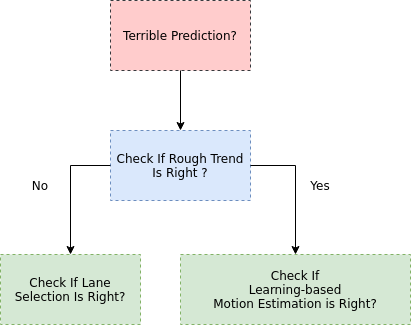

The diagram above was exported from draw.io. Its source (the exported page's mxGraphModel, read from the mxfile embedded in the PNG):
<mxGraphModel dx="995" dy="807" grid="1" gridSize="10" guides="1" tooltips="1" connect="1" arrows="1" fold="1" page="1" pageScale="1" pageWidth="850" pageHeight="1100" math="0" shadow="0">
  <root>
    <mxCell id="0" />
    <mxCell id="1" parent="0" />
    <mxCell id="lFOPncvKAXMQNZ3j9Aes-1" value="Terrible Prediction?" style="rounded=0;whiteSpace=wrap;html=1;fillColor=#ffcccc;strokeColor=#36393d;dashed=1;" vertex="1" parent="1">
      <mxGeometry x="330" y="160" width="140" height="70" as="geometry" />
    </mxCell>
    <mxCell id="lFOPncvKAXMQNZ3j9Aes-2" value="Check If Rough Trend Is Right ? " style="rounded=0;whiteSpace=wrap;html=1;fillColor=#dae8fc;strokeColor=#6c8ebf;dashed=1;" vertex="1" parent="1">
      <mxGeometry x="330" y="290" width="140" height="70" as="geometry" />
    </mxCell>
    <mxCell id="lFOPncvKAXMQNZ3j9Aes-3" value="Check If Lane Selection Is Right? " style="rounded=0;whiteSpace=wrap;html=1;fillColor=#d5e8d4;strokeColor=#82b366;dashed=1;" vertex="1" parent="1">
      <mxGeometry x="220" y="414" width="140" height="70" as="geometry" />
    </mxCell>
    <mxCell id="lFOPncvKAXMQNZ3j9Aes-5" value="&lt;div&gt;Check If &lt;br&gt;&lt;/div&gt;&lt;div&gt;Learning-based&lt;/div&gt;&lt;div&gt;Motion Estimation is Right?&lt;br&gt;&lt;/div&gt;" style="rounded=0;whiteSpace=wrap;html=1;fillColor=#d5e8d4;strokeColor=#82b366;dashed=1;" vertex="1" parent="1">
      <mxGeometry x="400" y="414" width="230" height="70" as="geometry" />
    </mxCell>
    <mxCell id="lFOPncvKAXMQNZ3j9Aes-6" value="" style="endArrow=classic;html=1;rounded=0;exitX=0.5;exitY=1;exitDx=0;exitDy=0;entryX=0.5;entryY=0;entryDx=0;entryDy=0;" edge="1" parent="1" source="lFOPncvKAXMQNZ3j9Aes-1" target="lFOPncvKAXMQNZ3j9Aes-2">
      <mxGeometry width="50" height="50" relative="1" as="geometry">
        <mxPoint x="370" y="450" as="sourcePoint" />
        <mxPoint x="420" y="400" as="targetPoint" />
      </mxGeometry>
    </mxCell>
    <mxCell id="lFOPncvKAXMQNZ3j9Aes-7" value="" style="endArrow=classic;html=1;rounded=0;entryX=0.5;entryY=0;entryDx=0;entryDy=0;exitX=0;exitY=0.5;exitDx=0;exitDy=0;" edge="1" parent="1" source="lFOPncvKAXMQNZ3j9Aes-2" target="lFOPncvKAXMQNZ3j9Aes-3">
      <mxGeometry width="50" height="50" relative="1" as="geometry">
        <mxPoint x="290" y="320" as="sourcePoint" />
        <mxPoint x="410" y="300" as="targetPoint" />
        <Array as="points">
          <mxPoint x="290" y="325" />
        </Array>
      </mxGeometry>
    </mxCell>
    <mxCell id="lFOPncvKAXMQNZ3j9Aes-8" value="" style="endArrow=classic;html=1;rounded=0;entryX=0.5;entryY=0;entryDx=0;entryDy=0;exitX=1;exitY=0.5;exitDx=0;exitDy=0;" edge="1" parent="1" source="lFOPncvKAXMQNZ3j9Aes-2" target="lFOPncvKAXMQNZ3j9Aes-5">
      <mxGeometry width="50" height="50" relative="1" as="geometry">
        <mxPoint x="490" y="330" as="sourcePoint" />
        <mxPoint x="410" y="300" as="targetPoint" />
        <Array as="points">
          <mxPoint x="515" y="325" />
        </Array>
      </mxGeometry>
    </mxCell>
    <mxCell id="lFOPncvKAXMQNZ3j9Aes-12" value="No" style="text;html=1;strokeColor=none;fillColor=none;align=center;verticalAlign=middle;whiteSpace=wrap;rounded=0;dashed=1;" vertex="1" parent="1">
      <mxGeometry x="230" y="330" width="60" height="30" as="geometry" />
    </mxCell>
    <mxCell id="lFOPncvKAXMQNZ3j9Aes-13" value="Yes" style="text;html=1;strokeColor=none;fillColor=none;align=center;verticalAlign=middle;whiteSpace=wrap;rounded=0;dashed=1;" vertex="1" parent="1">
      <mxGeometry x="510" y="330" width="60" height="30" as="geometry" />
    </mxCell>
  </root>
</mxGraphModel>